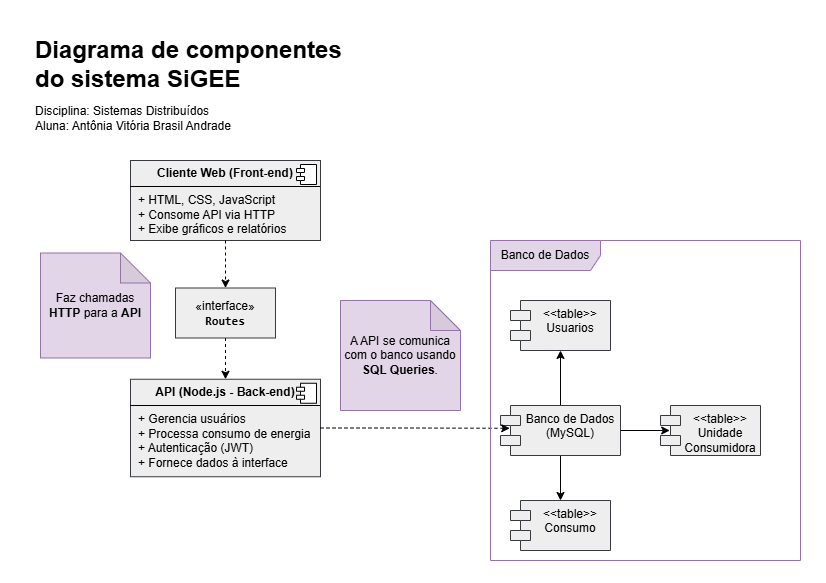

The diagram above was exported from draw.io. Its source (the exported page's mxGraphModel, read from the mxfile embedded in the PNG):
<mxGraphModel dx="1050" dy="557" grid="1" gridSize="10" guides="1" tooltips="1" connect="1" arrows="1" fold="1" page="1" pageScale="1" pageWidth="413" pageHeight="583" math="0" shadow="0">
  <root>
    <mxCell id="0" />
    <mxCell id="1" parent="0" />
    <mxCell id="eqR_7KaGiTr2mihYH16X-43" value="&lt;h1&gt;Diagrama de componentes do sistema SiGEE&lt;/h1&gt;&lt;p&gt;&lt;/p&gt;&lt;p style=&quot;line-height: 30%;&quot;&gt;Disciplina: Sistemas Distribuídos&lt;/p&gt;&lt;p style=&quot;line-height: 30%;&quot;&gt;Aluna: Antônia Vitória Brasil Andrade&lt;/p&gt;&lt;p&gt;&lt;/p&gt;" style="text;html=1;spacing=5;spacingTop=-20;whiteSpace=wrap;overflow=hidden;rounded=0;" parent="1" vertex="1">
      <mxGeometry x="30" y="30" width="340" height="120" as="geometry" />
    </mxCell>
    <mxCell id="EMMLPzeMDPdROhXX8HdD-1" value="&amp;lt;&amp;lt;table&amp;gt;&amp;gt;&lt;div&gt;Usuarios&lt;/div&gt;" style="shape=module;align=left;spacingLeft=20;align=center;verticalAlign=top;whiteSpace=wrap;html=1;fillColor=#eeeeee;strokeColor=#36393d;" vertex="1" parent="1">
      <mxGeometry x="510" y="300" width="100" height="50" as="geometry" />
    </mxCell>
    <mxCell id="EMMLPzeMDPdROhXX8HdD-2" value="&amp;lt;&amp;lt;table&amp;gt;&amp;gt;&lt;div&gt;Unidade Consumidora&lt;/div&gt;" style="shape=module;align=left;spacingLeft=20;align=center;verticalAlign=top;whiteSpace=wrap;html=1;fillColor=#eeeeee;strokeColor=#36393d;" vertex="1" parent="1">
      <mxGeometry x="660" y="405" width="100" height="50" as="geometry" />
    </mxCell>
    <mxCell id="EMMLPzeMDPdROhXX8HdD-3" value="&amp;lt;&amp;lt;table&amp;gt;&amp;gt;&lt;div&gt;Consumo&lt;/div&gt;" style="shape=module;align=left;spacingLeft=20;align=center;verticalAlign=top;whiteSpace=wrap;html=1;fillColor=#eeeeee;strokeColor=#36393d;" vertex="1" parent="1">
      <mxGeometry x="510" y="500" width="100" height="50" as="geometry" />
    </mxCell>
    <mxCell id="EMMLPzeMDPdROhXX8HdD-13" style="edgeStyle=orthogonalEdgeStyle;rounded=0;orthogonalLoop=1;jettySize=auto;html=1;entryX=0.5;entryY=1;entryDx=0;entryDy=0;" edge="1" parent="1" source="EMMLPzeMDPdROhXX8HdD-7" target="EMMLPzeMDPdROhXX8HdD-1">
      <mxGeometry relative="1" as="geometry" />
    </mxCell>
    <mxCell id="EMMLPzeMDPdROhXX8HdD-14" style="edgeStyle=orthogonalEdgeStyle;rounded=0;orthogonalLoop=1;jettySize=auto;html=1;entryX=0.5;entryY=0;entryDx=0;entryDy=0;" edge="1" parent="1" source="EMMLPzeMDPdROhXX8HdD-7" target="EMMLPzeMDPdROhXX8HdD-3">
      <mxGeometry relative="1" as="geometry" />
    </mxCell>
    <mxCell id="EMMLPzeMDPdROhXX8HdD-7" value="Banco de Dados (MySQL)" style="shape=module;align=left;spacingLeft=20;align=center;verticalAlign=top;whiteSpace=wrap;html=1;fillColor=#eeeeee;strokeColor=#36393d;" vertex="1" parent="1">
      <mxGeometry x="500" y="405" width="120" height="50" as="geometry" />
    </mxCell>
    <mxCell id="EMMLPzeMDPdROhXX8HdD-8" value="&lt;p style=&quot;margin:0px;margin-top:6px;text-align:center;&quot;&gt;&lt;b style=&quot;background-color: transparent; color: light-dark(rgb(0, 0, 0), rgb(255, 255, 255));&quot;&gt;Cliente Web&amp;nbsp;&lt;/b&gt;&lt;b style=&quot;background-color: transparent; color: light-dark(rgb(0, 0, 0), rgb(255, 255, 255));&quot;&gt;(Front-end)&lt;/b&gt;&lt;/p&gt;&lt;hr size=&quot;1&quot; style=&quot;border-style:solid;&quot;&gt;&lt;p style=&quot;margin:0px;margin-left:8px;&quot;&gt;+&amp;nbsp;&lt;span style=&quot;background-color: transparent; color: light-dark(rgb(0, 0, 0), rgb(255, 255, 255));&quot;&gt;HTML, CSS, JavaScript&lt;/span&gt;&lt;/p&gt;&lt;p style=&quot;margin:0px;margin-left:8px;&quot;&gt;&lt;span style=&quot;background-color: transparent; color: light-dark(rgb(0, 0, 0), rgb(255, 255, 255));&quot;&gt;+ Consome API via HTTP&amp;nbsp;&lt;/span&gt;&lt;/p&gt;&lt;p style=&quot;margin:0px;margin-left:8px;&quot;&gt;&lt;span style=&quot;background-color: transparent; color: light-dark(rgb(0, 0, 0), rgb(255, 255, 255));&quot;&gt;+ Exibe gráficos e relatórios&lt;/span&gt;&lt;/p&gt;" style="align=left;overflow=fill;html=1;dropTarget=0;whiteSpace=wrap;fillColor=#eeeeee;strokeColor=#36393d;" vertex="1" parent="1">
      <mxGeometry x="130" y="160" width="190" height="80" as="geometry" />
    </mxCell>
    <mxCell id="EMMLPzeMDPdROhXX8HdD-9" value="" style="shape=component;jettyWidth=8;jettyHeight=4;" vertex="1" parent="EMMLPzeMDPdROhXX8HdD-8">
      <mxGeometry x="1" width="20" height="20" relative="1" as="geometry">
        <mxPoint x="-24" y="4" as="offset" />
      </mxGeometry>
    </mxCell>
    <mxCell id="EMMLPzeMDPdROhXX8HdD-10" value="&lt;p style=&quot;margin:0px;margin-top:6px;text-align:center;&quot;&gt;&lt;b&gt;API (Node.js -&amp;nbsp;&lt;/b&gt;&lt;b style=&quot;background-color: transparent; color: light-dark(rgb(0, 0, 0), rgb(255, 255, 255));&quot;&gt;Back-end)&lt;/b&gt;&lt;/p&gt;&lt;hr size=&quot;1&quot; style=&quot;border-style:solid;&quot;&gt;&lt;p style=&quot;margin:0px;margin-left:8px;&quot;&gt;+ Gerencia usuários&amp;nbsp;&lt;/p&gt;&lt;p style=&quot;margin:0px;margin-left:8px;&quot;&gt;+ Processa consumo de energia&lt;/p&gt;&lt;p style=&quot;margin:0px;margin-left:8px;&quot;&gt;+ Autenticação (JWT)&lt;/p&gt;&lt;p style=&quot;margin:0px;margin-left:8px;&quot;&gt;+ Fornece dados à interface&lt;/p&gt;" style="align=left;overflow=fill;html=1;dropTarget=0;whiteSpace=wrap;fillColor=#eeeeee;strokeColor=#36393d;" vertex="1" parent="1">
      <mxGeometry x="130" y="378.75" width="190" height="97.5" as="geometry" />
    </mxCell>
    <mxCell id="EMMLPzeMDPdROhXX8HdD-11" value="" style="shape=component;jettyWidth=8;jettyHeight=4;" vertex="1" parent="EMMLPzeMDPdROhXX8HdD-10">
      <mxGeometry x="1" width="20" height="20" relative="1" as="geometry">
        <mxPoint x="-24" y="4" as="offset" />
      </mxGeometry>
    </mxCell>
    <mxCell id="EMMLPzeMDPdROhXX8HdD-15" style="edgeStyle=orthogonalEdgeStyle;rounded=0;orthogonalLoop=1;jettySize=auto;html=1;entryX=0.092;entryY=0.5;entryDx=0;entryDy=0;entryPerimeter=0;" edge="1" parent="1" source="EMMLPzeMDPdROhXX8HdD-7" target="EMMLPzeMDPdROhXX8HdD-2">
      <mxGeometry relative="1" as="geometry" />
    </mxCell>
    <mxCell id="EMMLPzeMDPdROhXX8HdD-20" style="edgeStyle=orthogonalEdgeStyle;rounded=0;orthogonalLoop=1;jettySize=auto;html=1;exitX=1;exitY=0.5;exitDx=0;exitDy=0;dashed=1;entryX=0.077;entryY=0.456;entryDx=0;entryDy=0;entryPerimeter=0;" edge="1" parent="1" source="EMMLPzeMDPdROhXX8HdD-10" target="EMMLPzeMDPdROhXX8HdD-7">
      <mxGeometry relative="1" as="geometry">
        <mxPoint x="488" y="427" as="targetPoint" />
      </mxGeometry>
    </mxCell>
    <mxCell id="EMMLPzeMDPdROhXX8HdD-22" value="" style="edgeStyle=orthogonalEdgeStyle;rounded=0;orthogonalLoop=1;jettySize=auto;html=1;exitX=0.5;exitY=1;exitDx=0;exitDy=0;entryX=0.5;entryY=0;entryDx=0;entryDy=0;dashed=1;" edge="1" parent="1" source="EMMLPzeMDPdROhXX8HdD-8" target="EMMLPzeMDPdROhXX8HdD-26">
      <mxGeometry relative="1" as="geometry">
        <mxPoint x="225" y="290" as="sourcePoint" />
        <mxPoint x="225" y="320" as="targetPoint" />
      </mxGeometry>
    </mxCell>
    <mxCell id="EMMLPzeMDPdROhXX8HdD-23" value="A API se comunica com o banco usando &lt;strong data-end=&quot;2627&quot; data-start=&quot;2612&quot;&gt;SQL Queries&lt;/strong&gt;." style="shape=note;whiteSpace=wrap;html=1;backgroundOutline=1;darkOpacity=0.05;fillColor=#e1d5e7;strokeColor=#9673a6;" vertex="1" parent="1">
      <mxGeometry x="340" y="300" width="120" height="110" as="geometry" />
    </mxCell>
    <mxCell id="EMMLPzeMDPdROhXX8HdD-24" value="Faz chamadas &lt;strong data-end=&quot;1377&quot; data-start=&quot;1369&quot;&gt;HTTP&lt;/strong&gt;&amp;nbsp;para a &lt;strong data-end=&quot;1404&quot; data-start=&quot;1392&quot;&gt;API&lt;/strong&gt;" style="shape=note;whiteSpace=wrap;html=1;backgroundOutline=1;darkOpacity=0.05;fillColor=#e1d5e7;strokeColor=#9673a6;" vertex="1" parent="1">
      <mxGeometry x="40" y="252.5" width="110" height="105" as="geometry" />
    </mxCell>
    <mxCell id="EMMLPzeMDPdROhXX8HdD-28" value="" style="edgeStyle=orthogonalEdgeStyle;rounded=0;orthogonalLoop=1;jettySize=auto;html=1;dashed=1;" edge="1" parent="1" source="EMMLPzeMDPdROhXX8HdD-26" target="EMMLPzeMDPdROhXX8HdD-10">
      <mxGeometry relative="1" as="geometry" />
    </mxCell>
    <mxCell id="EMMLPzeMDPdROhXX8HdD-26" value="«interface»&lt;br&gt;&lt;font face=&quot;monospace&quot;&gt;&lt;b&gt;Routes&lt;/b&gt;&lt;/font&gt;" style="html=1;whiteSpace=wrap;fillColor=#eeeeee;strokeColor=#36393d;" vertex="1" parent="1">
      <mxGeometry x="175" y="287.5" width="100" height="50" as="geometry" />
    </mxCell>
    <mxCell id="EMMLPzeMDPdROhXX8HdD-29" value="Banco de Dados" style="shape=umlFrame;whiteSpace=wrap;html=1;pointerEvents=0;width=110;height=30;fillColor=#e1d5e7;strokeColor=#9673a6;" vertex="1" parent="1">
      <mxGeometry x="490" y="240" width="310" height="320" as="geometry" />
    </mxCell>
  </root>
</mxGraphModel>